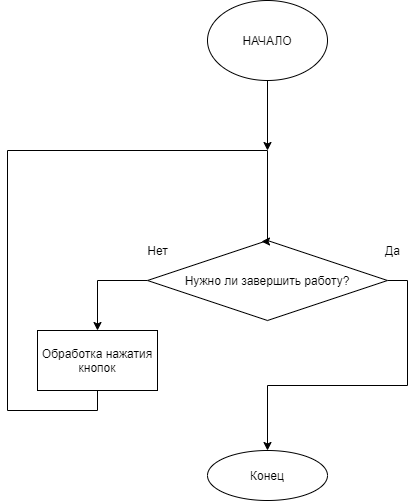

The diagram above was exported from draw.io. Its source (the exported page's mxGraphModel, read from the mxfile embedded in the PNG):
<mxGraphModel dx="1102" dy="827" grid="1" gridSize="10" guides="1" tooltips="1" connect="1" arrows="1" fold="1" page="1" pageScale="1" pageWidth="1100" pageHeight="850" background="none" math="0" shadow="0">
  <root>
    <mxCell id="0" />
    <mxCell id="1" parent="0" />
    <mxCell id="e8Z3Xf0o1s_RDbkilLZ--26" style="edgeStyle=orthogonalEdgeStyle;rounded=0;orthogonalLoop=1;jettySize=auto;html=1;exitX=0.5;exitY=1;exitDx=0;exitDy=0;" parent="1" source="e8Z3Xf0o1s_RDbkilLZ--1" edge="1">
      <mxGeometry relative="1" as="geometry">
        <mxPoint x="480" y="360" as="targetPoint" />
      </mxGeometry>
    </mxCell>
    <mxCell id="e8Z3Xf0o1s_RDbkilLZ--1" value="НАЧАЛО" style="ellipse;whiteSpace=wrap;html=1;" parent="1" vertex="1">
      <mxGeometry x="420" y="210" width="120" height="80" as="geometry" />
    </mxCell>
    <mxCell id="e8Z3Xf0o1s_RDbkilLZ--12" style="edgeStyle=orthogonalEdgeStyle;rounded=0;orthogonalLoop=1;jettySize=auto;html=1;exitX=1;exitY=0.5;exitDx=0;exitDy=0;entryX=0.5;entryY=0;entryDx=0;entryDy=0;" parent="1" source="e8Z3Xf0o1s_RDbkilLZ--7" target="e8Z3Xf0o1s_RDbkilLZ--20" edge="1">
      <mxGeometry relative="1" as="geometry">
        <mxPoint x="655" y="540" as="targetPoint" />
      </mxGeometry>
    </mxCell>
    <mxCell id="e8Z3Xf0o1s_RDbkilLZ--24" style="edgeStyle=orthogonalEdgeStyle;rounded=0;orthogonalLoop=1;jettySize=auto;html=1;exitX=0;exitY=0.5;exitDx=0;exitDy=0;entryX=0.5;entryY=0;entryDx=0;entryDy=0;" parent="1" source="e8Z3Xf0o1s_RDbkilLZ--7" target="e8Z3Xf0o1s_RDbkilLZ--23" edge="1">
      <mxGeometry relative="1" as="geometry" />
    </mxCell>
    <mxCell id="e8Z3Xf0o1s_RDbkilLZ--7" value="Нужно ли завершить работу?" style="rhombus;whiteSpace=wrap;html=1;" parent="1" vertex="1">
      <mxGeometry x="360" y="450" width="240" height="80" as="geometry" />
    </mxCell>
    <mxCell id="e8Z3Xf0o1s_RDbkilLZ--8" value="Да" style="text;html=1;align=center;verticalAlign=middle;resizable=0;points=[];autosize=1;strokeColor=none;fillColor=none;" parent="1" vertex="1">
      <mxGeometry x="590" y="450" width="30" height="20" as="geometry" />
    </mxCell>
    <mxCell id="e8Z3Xf0o1s_RDbkilLZ--9" value="Нет" style="text;html=1;align=center;verticalAlign=middle;resizable=0;points=[];autosize=1;strokeColor=none;fillColor=none;" parent="1" vertex="1">
      <mxGeometry x="350" y="450" width="40" height="20" as="geometry" />
    </mxCell>
    <mxCell id="e8Z3Xf0o1s_RDbkilLZ--20" value="Конец" style="ellipse;whiteSpace=wrap;html=1;" parent="1" vertex="1">
      <mxGeometry x="420" y="660" width="120" height="50" as="geometry" />
    </mxCell>
    <mxCell id="e8Z3Xf0o1s_RDbkilLZ--25" style="edgeStyle=orthogonalEdgeStyle;rounded=0;orthogonalLoop=1;jettySize=auto;html=1;exitX=0.5;exitY=1;exitDx=0;exitDy=0;entryX=0.475;entryY=0.013;entryDx=0;entryDy=0;entryPerimeter=0;" parent="1" source="e8Z3Xf0o1s_RDbkilLZ--23" target="e8Z3Xf0o1s_RDbkilLZ--7" edge="1">
      <mxGeometry relative="1" as="geometry">
        <Array as="points">
          <mxPoint x="310" y="620" />
          <mxPoint x="220" y="620" />
          <mxPoint x="220" y="360" />
          <mxPoint x="480" y="360" />
          <mxPoint x="480" y="451" />
        </Array>
      </mxGeometry>
    </mxCell>
    <mxCell id="e8Z3Xf0o1s_RDbkilLZ--23" value="Обработка нажатия кнопок" style="rounded=0;whiteSpace=wrap;html=1;" parent="1" vertex="1">
      <mxGeometry x="250" y="540" width="120" height="60" as="geometry" />
    </mxCell>
  </root>
</mxGraphModel>